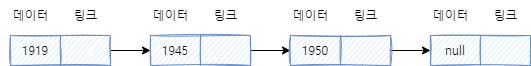

The diagram above was exported from draw.io. Its source (the exported page's mxGraphModel, read from the mxfile embedded in the PNG):
<mxGraphModel dx="1166" dy="804" grid="1" gridSize="10" guides="1" tooltips="1" connect="1" arrows="1" fold="1" page="1" pageScale="1" pageWidth="827" pageHeight="1169" math="0" shadow="0">
  <root>
    <mxCell id="0" />
    <mxCell id="1" parent="0" />
    <mxCell id="jLebnihpYt6L_g2mR4vY-30" value="" style="edgeStyle=orthogonalEdgeStyle;rounded=0;orthogonalLoop=1;jettySize=auto;html=1;fontFamily=나눔스퀘어;" edge="1" parent="1" source="jLebnihpYt6L_g2mR4vY-1" target="jLebnihpYt6L_g2mR4vY-26">
      <mxGeometry relative="1" as="geometry" />
    </mxCell>
    <mxCell id="jLebnihpYt6L_g2mR4vY-1" value="" style="shape=table;startSize=0;container=1;collapsible=0;childLayout=tableLayout;fontFamily=나눔스퀘어;sketch=1;fillColor=#dae8fc;strokeColor=#6c8ebf;" vertex="1" parent="1">
      <mxGeometry x="150" y="360" width="100" height="30" as="geometry" />
    </mxCell>
    <mxCell id="jLebnihpYt6L_g2mR4vY-2" value="" style="shape=tableRow;horizontal=0;startSize=0;swimlaneHead=0;swimlaneBody=0;top=0;left=0;bottom=0;right=0;collapsible=0;dropTarget=0;fillColor=none;points=[[0,0.5],[1,0.5]];portConstraint=eastwest;fontFamily=나눔스퀘어;" vertex="1" parent="jLebnihpYt6L_g2mR4vY-1">
      <mxGeometry width="100" height="30" as="geometry" />
    </mxCell>
    <mxCell id="jLebnihpYt6L_g2mR4vY-3" value="1919" style="shape=partialRectangle;html=1;whiteSpace=wrap;connectable=0;overflow=hidden;fillColor=none;top=0;left=0;bottom=0;right=0;pointerEvents=1;fontFamily=나눔스퀘어;" vertex="1" parent="jLebnihpYt6L_g2mR4vY-2">
      <mxGeometry width="50" height="30" as="geometry">
        <mxRectangle width="50" height="30" as="alternateBounds" />
      </mxGeometry>
    </mxCell>
    <mxCell id="jLebnihpYt6L_g2mR4vY-4" value="" style="shape=partialRectangle;html=1;whiteSpace=wrap;connectable=0;overflow=hidden;fillColor=none;top=0;left=0;bottom=0;right=0;pointerEvents=1;fontFamily=나눔스퀘어;" vertex="1" parent="jLebnihpYt6L_g2mR4vY-2">
      <mxGeometry x="50" width="50" height="30" as="geometry">
        <mxRectangle width="50" height="30" as="alternateBounds" />
      </mxGeometry>
    </mxCell>
    <mxCell id="jLebnihpYt6L_g2mR4vY-35" value="" style="edgeStyle=orthogonalEdgeStyle;rounded=0;orthogonalLoop=1;jettySize=auto;html=1;fontFamily=나눔스퀘어;" edge="1" parent="1" source="jLebnihpYt6L_g2mR4vY-26" target="jLebnihpYt6L_g2mR4vY-31">
      <mxGeometry relative="1" as="geometry" />
    </mxCell>
    <mxCell id="jLebnihpYt6L_g2mR4vY-26" value="" style="shape=table;startSize=0;container=1;collapsible=0;childLayout=tableLayout;fontFamily=나눔스퀘어;fillColor=#dae8fc;strokeColor=#6c8ebf;sketch=1;" vertex="1" parent="1">
      <mxGeometry x="290" y="360" width="100" height="30" as="geometry" />
    </mxCell>
    <mxCell id="jLebnihpYt6L_g2mR4vY-27" value="" style="shape=tableRow;horizontal=0;startSize=0;swimlaneHead=0;swimlaneBody=0;top=0;left=0;bottom=0;right=0;collapsible=0;dropTarget=0;fillColor=none;points=[[0,0.5],[1,0.5]];portConstraint=eastwest;fontFamily=나눔스퀘어;" vertex="1" parent="jLebnihpYt6L_g2mR4vY-26">
      <mxGeometry width="100" height="30" as="geometry" />
    </mxCell>
    <mxCell id="jLebnihpYt6L_g2mR4vY-28" value="1945" style="shape=partialRectangle;html=1;whiteSpace=wrap;connectable=0;overflow=hidden;fillColor=none;top=0;left=0;bottom=0;right=0;pointerEvents=1;fontFamily=나눔스퀘어;" vertex="1" parent="jLebnihpYt6L_g2mR4vY-27">
      <mxGeometry width="50" height="30" as="geometry">
        <mxRectangle width="50" height="30" as="alternateBounds" />
      </mxGeometry>
    </mxCell>
    <mxCell id="jLebnihpYt6L_g2mR4vY-29" value="" style="shape=partialRectangle;html=1;whiteSpace=wrap;connectable=0;overflow=hidden;fillColor=none;top=0;left=0;bottom=0;right=0;pointerEvents=1;fontFamily=나눔스퀘어;" vertex="1" parent="jLebnihpYt6L_g2mR4vY-27">
      <mxGeometry x="50" width="50" height="30" as="geometry">
        <mxRectangle width="50" height="30" as="alternateBounds" />
      </mxGeometry>
    </mxCell>
    <mxCell id="jLebnihpYt6L_g2mR4vY-40" value="" style="edgeStyle=orthogonalEdgeStyle;rounded=0;orthogonalLoop=1;jettySize=auto;html=1;fontFamily=나눔스퀘어;" edge="1" parent="1" source="jLebnihpYt6L_g2mR4vY-31" target="jLebnihpYt6L_g2mR4vY-36">
      <mxGeometry relative="1" as="geometry" />
    </mxCell>
    <mxCell id="jLebnihpYt6L_g2mR4vY-31" value="" style="shape=table;startSize=0;container=1;collapsible=0;childLayout=tableLayout;fontFamily=나눔스퀘어;fillColor=#dae8fc;strokeColor=#6c8ebf;sketch=1;" vertex="1" parent="1">
      <mxGeometry x="430" y="360" width="100" height="30" as="geometry" />
    </mxCell>
    <mxCell id="jLebnihpYt6L_g2mR4vY-32" value="" style="shape=tableRow;horizontal=0;startSize=0;swimlaneHead=0;swimlaneBody=0;top=0;left=0;bottom=0;right=0;collapsible=0;dropTarget=0;fillColor=none;points=[[0,0.5],[1,0.5]];portConstraint=eastwest;fontFamily=나눔스퀘어;" vertex="1" parent="jLebnihpYt6L_g2mR4vY-31">
      <mxGeometry width="100" height="30" as="geometry" />
    </mxCell>
    <mxCell id="jLebnihpYt6L_g2mR4vY-33" value="1950" style="shape=partialRectangle;html=1;whiteSpace=wrap;connectable=0;overflow=hidden;fillColor=none;top=0;left=0;bottom=0;right=0;pointerEvents=1;fontFamily=나눔스퀘어;" vertex="1" parent="jLebnihpYt6L_g2mR4vY-32">
      <mxGeometry width="50" height="30" as="geometry">
        <mxRectangle width="50" height="30" as="alternateBounds" />
      </mxGeometry>
    </mxCell>
    <mxCell id="jLebnihpYt6L_g2mR4vY-34" value="" style="shape=partialRectangle;html=1;whiteSpace=wrap;connectable=0;overflow=hidden;fillColor=none;top=0;left=0;bottom=0;right=0;pointerEvents=1;fontFamily=나눔스퀘어;" vertex="1" parent="jLebnihpYt6L_g2mR4vY-32">
      <mxGeometry x="50" width="50" height="30" as="geometry">
        <mxRectangle width="50" height="30" as="alternateBounds" />
      </mxGeometry>
    </mxCell>
    <mxCell id="jLebnihpYt6L_g2mR4vY-36" value="" style="shape=table;startSize=0;container=1;collapsible=0;childLayout=tableLayout;fontFamily=나눔스퀘어;fillColor=#dae8fc;strokeColor=#6c8ebf;sketch=1;" vertex="1" parent="1">
      <mxGeometry x="570" y="360" width="100" height="30" as="geometry" />
    </mxCell>
    <mxCell id="jLebnihpYt6L_g2mR4vY-37" value="" style="shape=tableRow;horizontal=0;startSize=0;swimlaneHead=0;swimlaneBody=0;top=0;left=0;bottom=0;right=0;collapsible=0;dropTarget=0;fillColor=none;points=[[0,0.5],[1,0.5]];portConstraint=eastwest;fontFamily=나눔스퀘어;" vertex="1" parent="jLebnihpYt6L_g2mR4vY-36">
      <mxGeometry width="100" height="30" as="geometry" />
    </mxCell>
    <mxCell id="jLebnihpYt6L_g2mR4vY-38" value="null" style="shape=partialRectangle;html=1;whiteSpace=wrap;connectable=0;overflow=hidden;fillColor=none;top=0;left=0;bottom=0;right=0;pointerEvents=1;fontFamily=나눔스퀘어;" vertex="1" parent="jLebnihpYt6L_g2mR4vY-37">
      <mxGeometry width="50" height="30" as="geometry">
        <mxRectangle width="50" height="30" as="alternateBounds" />
      </mxGeometry>
    </mxCell>
    <mxCell id="jLebnihpYt6L_g2mR4vY-39" value="" style="shape=partialRectangle;html=1;whiteSpace=wrap;connectable=0;overflow=hidden;fillColor=none;top=0;left=0;bottom=0;right=0;pointerEvents=1;fontFamily=나눔스퀘어;" vertex="1" parent="jLebnihpYt6L_g2mR4vY-37">
      <mxGeometry x="50" width="50" height="30" as="geometry">
        <mxRectangle width="50" height="30" as="alternateBounds" />
      </mxGeometry>
    </mxCell>
    <mxCell id="jLebnihpYt6L_g2mR4vY-41" value="데이터" style="text;html=1;align=center;verticalAlign=middle;resizable=0;points=[];autosize=1;strokeColor=none;fillColor=none;fontFamily=나눔스퀘어;" vertex="1" parent="1">
      <mxGeometry x="140" y="325" width="60" height="30" as="geometry" />
    </mxCell>
    <mxCell id="jLebnihpYt6L_g2mR4vY-42" value="링크" style="text;html=1;align=center;verticalAlign=middle;resizable=0;points=[];autosize=1;strokeColor=none;fillColor=none;fontFamily=나눔스퀘어;" vertex="1" parent="1">
      <mxGeometry x="200" y="325" width="50" height="30" as="geometry" />
    </mxCell>
    <mxCell id="jLebnihpYt6L_g2mR4vY-43" value="데이터" style="text;html=1;align=center;verticalAlign=middle;resizable=0;points=[];autosize=1;strokeColor=none;fillColor=none;fontFamily=나눔스퀘어;" vertex="1" parent="1">
      <mxGeometry x="280" y="325" width="60" height="30" as="geometry" />
    </mxCell>
    <mxCell id="jLebnihpYt6L_g2mR4vY-44" value="링크" style="text;html=1;align=center;verticalAlign=middle;resizable=0;points=[];autosize=1;strokeColor=none;fillColor=none;fontFamily=나눔스퀘어;" vertex="1" parent="1">
      <mxGeometry x="340" y="325" width="50" height="30" as="geometry" />
    </mxCell>
    <mxCell id="jLebnihpYt6L_g2mR4vY-45" value="데이터" style="text;html=1;align=center;verticalAlign=middle;resizable=0;points=[];autosize=1;strokeColor=none;fillColor=none;fontFamily=나눔스퀘어;" vertex="1" parent="1">
      <mxGeometry x="560" y="325" width="60" height="30" as="geometry" />
    </mxCell>
    <mxCell id="jLebnihpYt6L_g2mR4vY-46" value="링크" style="text;html=1;align=center;verticalAlign=middle;resizable=0;points=[];autosize=1;strokeColor=none;fillColor=none;fontFamily=나눔스퀘어;" vertex="1" parent="1">
      <mxGeometry x="620" y="325" width="50" height="30" as="geometry" />
    </mxCell>
    <mxCell id="jLebnihpYt6L_g2mR4vY-47" value="데이터" style="text;html=1;align=center;verticalAlign=middle;resizable=0;points=[];autosize=1;strokeColor=none;fillColor=none;fontFamily=나눔스퀘어;" vertex="1" parent="1">
      <mxGeometry x="420" y="325" width="60" height="30" as="geometry" />
    </mxCell>
    <mxCell id="jLebnihpYt6L_g2mR4vY-48" value="링크" style="text;html=1;align=center;verticalAlign=middle;resizable=0;points=[];autosize=1;strokeColor=none;fillColor=none;fontFamily=나눔스퀘어;" vertex="1" parent="1">
      <mxGeometry x="480" y="325" width="50" height="30" as="geometry" />
    </mxCell>
  </root>
</mxGraphModel>